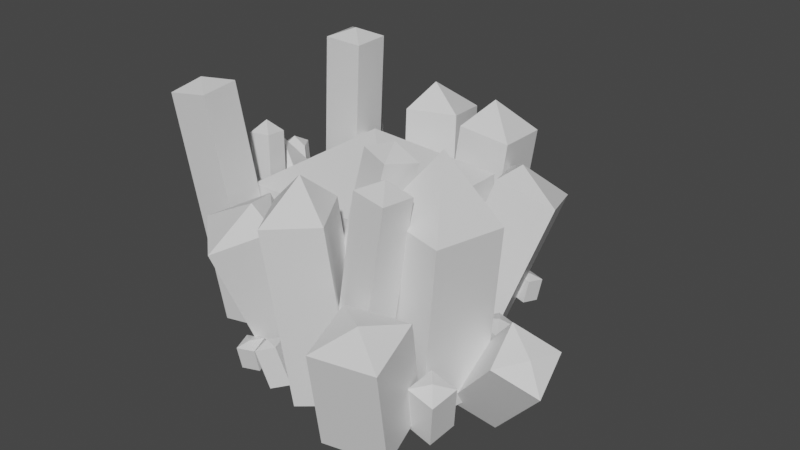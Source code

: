 # Source: CS_crystal04.blend  (saved by Blender 2.80.75; exported with 4.5.12 LTS)
import bpy
from mathutils import Matrix  # noqa: F401  (used for matrix-valued properties, if any)

bpy.ops.wm.read_factory_settings(use_empty=True)
scene = bpy.context.scene
scene.name = 'Scene'

# ---- collections
col_collection = bpy.data.collections.new('Collection'); scene.collection.children.link(col_collection)

# ---- materials (node trees are filled in below, after node groups)
mat_material = bpy.data.materials.new('Material')
mat_material.alpha_threshold = 0.0
mat_material.use_transparent_shadow = False
mat_material.line_color = (0.0, 0.0, 0.0, 1.0)

# ---- material node trees
mat_material.use_nodes = True; mat_material.node_tree.nodes.clear()
_N = mat_material.node_tree.nodes; _L = mat_material.node_tree.links
n0 = _N.new('ShaderNodeOutputMaterial'); n0.name = 'Material Output'; n0.location = (300, 300)
n1 = _N.new('ShaderNodeBsdfPrincipled'); n1.name = 'Principled BSDF'; n1.location = (10, 300)
n1.distribution = 'GGX'
n1.subsurface_method = 'BURLEY'
n1.inputs[2].default_value = 0.4
n1.inputs[3].default_value = 1.45
n1.inputs[27].default_value = (0.0, 0.0, 0.0, 1.0)
n1.inputs[28].default_value = 1.0
_L.new(n1.outputs[0], n0.inputs[0])
n0.is_active_output = True

# ---- world
world_world = bpy.data.worlds.new('World'); scene.world = world_world
world_world.use_nodes = True; world_world.node_tree.nodes.clear()
_N = world_world.node_tree.nodes; _L = world_world.node_tree.links
n0 = _N.new('ShaderNodeOutputWorld'); n0.name = 'World Output'; n0.location = (300, 300)
n1 = _N.new('ShaderNodeBackground'); n1.name = 'Background'; n1.location = (10, 300)
n1.inputs[0].default_value = (0.05088, 0.05088, 0.05088, 1.0)
_L.new(n1.outputs[0], n0.inputs[0])
n0.is_active_output = True
world_world.color = (0.05088, 0.05088, 0.05088)
world_world.use_sun_shadow = False
world_world.sun_shadow_jitter_overblur = 0.0

# ---- meshes
me_cube_031 = bpy.data.meshes.new('Cube.031')
me_cube_031.from_pydata([(0.2886, -1.517, -0.04091), (0.4089, -1.478, -0.3906), (0.2111, -1.353, -0.04927), (0.3314, -1.314, -0.3989), (0.4571, -1.434, 0.0263), (0.5773, -1.395, -0.3234), (0.3796, -1.27, 0.01794), (0.4999, -1.231, -0.3317), (0.3174, -1.399, 0.03718), (0.937, 1.005, 0.9193), (0.937, 1.005, -0.3154), (0.937, -0.5657, 0.9193), (0.937, -0.5657, -0.3154), (-0.634, 1.005, 0.9193), (-0.634, 1.005, -0.3154), (-0.634, -0.5657, 0.9193), (-0.634, -0.5657, -0.3154), (-0.04776, 0.446, 1.294), (1.093, -0.8089, 1.254), (0.9871, -0.8434, -0.3709), (1.237, -0.1205, 1.23), (1.131, -0.155, -0.3949), (1.782, -0.9539, 1.212), (1.676, -0.9884, -0.4128), (1.925, -0.2655, 1.188), (1.819, -0.3, -0.4368), (1.43, -0.4241, 1.78), (1.511, 1.387, 0.7423), (1.104, 0.9696, -0.7085), (1.701, 0.8622, 0.8397), (1.294, 0.4451, -0.6111), (0.9748, 1.229, 0.9382), (0.5678, 0.8115, -0.5126), (1.165, 0.7042, 1.036), (0.758, 0.287, -0.4152), (1.226, 1.035, 1.088), (1.448, 0.1321, 0.112), (1.039, -0.1855, -0.3568), (1.244, 0.006589, 0.3758), (0.8343, -0.3111, -0.09299), (1.244, 0.4239, 0.09261), (0.8347, 0.1062, -0.3761), (1.04, 0.2984, 0.3564), (0.6302, -0.0193, -0.1124), (1.288, 0.2332, 0.2658), (1.818, 0.2585, -0.07223), (1.77, 0.1973, -0.4582), (1.749, -0.0415, -0.01608), (1.701, -0.1028, -0.402), (1.515, 0.3327, -0.04639), (1.467, 0.2715, -0.4323), (1.446, 0.03271, 0.009761), (1.398, -0.02855, -0.3762), (1.639, 0.1541, 0.02248), (-0.5845, 1.207, 1.896), (-0.7007, 1.208, -0.3788), (-0.562, 0.8125, 1.895), (-0.6782, 0.8129, -0.38), (-0.9787, 1.185, 1.916), (-1.095, 1.185, -0.3586), (-0.9562, 0.7899, 1.915), (-1.073, 0.7903, -0.3599), (-0.7658, 0.9986, 1.995), (1.232, -0.4824, 1.62), (0.9385, -0.7501, -0.1595), (1.127, -0.7898, 1.684), (0.833, -1.057, -0.09589), (0.9228, -0.3692, 1.654), (0.6291, -0.6369, -0.1255), (0.8173, -0.6766, 1.718), (0.5237, -0.9443, -0.06187), (1.044, -0.5617, 1.787), (0.9708, 1.65, 1.169), (0.7686, 1.581, -0.5432), (0.9947, 1.113, 1.188), (0.7925, 1.044, -0.5245), (0.4389, 1.628, 1.233), (0.2367, 1.56, -0.4795), (0.4628, 1.091, 1.251), (0.2606, 1.023, -0.4608), (0.714, 1.297, 1.517), (1.469, -0.8439, 1.525), (1.252, -0.9417, -0.2829), (1.438, -1.173, 1.547), (1.22, -1.271, -0.2613), (1.142, -0.8098, 1.563), (0.9248, -0.9076, -0.2454), (1.11, -1.139, 1.584), (0.893, -1.237, -0.2238), (1.304, -0.9848, 1.675), (0.1405, 1.804, 1.168), (0.2536, 1.598, -0.361), (0.266, 1.287, 1.247), (0.3791, 1.081, -0.2821), (-0.3786, 1.675, 1.147), (-0.2656, 1.469, -0.382), (-0.2531, 1.158, 1.226), (-0.14, 0.9521, -0.3031), (-0.0972, 1.426, 1.474), (0.07716, 1.908, 0.1719), (0.2329, 1.727, -0.3304), (-0.0172, 1.757, 0.1972), (0.1385, 1.576, -0.3051), (-0.08302, 1.995, 0.09104), (0.07268, 1.814, -0.4112), (-0.1774, 1.843, 0.1164), (-0.02169, 1.662, -0.3859), (-0.07178, 1.901, 0.214), (1.37, 1.266, -0.167), (1.343, 1.23, -0.3904), (1.331, 1.092, -0.1345), (1.303, 1.057, -0.3579), (1.195, 1.309, -0.1521), (1.167, 1.273, -0.3755), (1.155, 1.135, -0.1196), (1.128, 1.1, -0.343), (1.267, 1.205, -0.1122), (1.115, 1.506, -0.01235), (0.9905, 1.529, -0.362), (1.105, 1.325, -0.02072), (0.9805, 1.348, -0.3704), (0.9272, 1.513, 0.05486), (0.8028, 1.536, -0.2948), (0.9172, 1.332, 0.0465), (0.7928, 1.355, -0.3032), (1.033, 1.416, 0.06574), (0.5034, 1.725, -0.1903), (0.4756, 1.689, -0.4136), (0.4636, 1.551, -0.1577), (0.4359, 1.515, -0.3811), (0.3281, 1.768, -0.1753), (0.3003, 1.732, -0.3987), (0.2883, 1.594, -0.1428), (0.2606, 1.558, -0.3662), (0.3997, 1.664, -0.1354), (-0.4452, 1.292, 0.1671), (-0.5128, 1.182, -0.3739), (-0.4936, 1.123, 0.2075), (-0.5611, 1.013, -0.3335), (-0.6355, 1.35, 0.1792), (-0.7031, 1.239, -0.3618), (-0.6839, 1.181, 0.2196), (-0.7514, 1.071, -0.3214), (-0.5551, 1.252, 0.2686), (-0.3135, 1.395, -0.005244), (-0.4347, 1.261, -0.4415), (-0.3434, 1.255, 0.04647), (-0.4645, 1.12, -0.3898), (-0.4736, 1.44, 0.02529), (-0.5948, 1.306, -0.411), (-0.5035, 1.3, 0.077), (-0.6246, 1.165, -0.3593), (-0.3917, 1.366, 0.0966), (-1.075, 1.753, 1.147), (-0.5832, 1.175, -0.3789), (-1.122, 1.475, 1.237), (-0.6307, 0.8972, -0.289), (-1.354, 1.77, 1.051), (-0.8626, 1.192, -0.4752), (-1.402, 1.492, 1.141), (-0.9101, 0.9138, -0.3853), (-1.258, 1.645, 1.204), (-0.5592, 1.407, -0.179), (-0.5665, 1.318, -0.4203), (-0.5813, 1.279, -0.1308), (-0.5885, 1.19, -0.3722), (-0.6937, 1.429, -0.183), (-0.701, 1.34, -0.4243), (-0.7158, 1.301, -0.1348), (-0.7231, 1.211, -0.3761), (-0.6365, 1.367, -0.1233), (-0.7401, 1.459, -0.1679), (-0.6925, 1.283, -0.4525), (-0.7645, 1.351, -0.105), (-0.7168, 1.175, -0.3896), (-0.8321, 1.468, -0.1886), (-0.7844, 1.292, -0.4732), (-0.8564, 1.36, -0.1257), (-0.8088, 1.184, -0.4103), (-0.8049, 1.434, -0.1072), (-0.8282, 1.474, -0.2322), (-0.8223, 1.316, -0.4412), (-0.8396, 1.396, -0.1731), (-0.8337, 1.238, -0.3822), (-0.9011, 1.48, -0.2386), (-0.8952, 1.322, -0.4476), (-0.9125, 1.401, -0.1795), (-0.9066, 1.243, -0.3886), (-0.8711, 1.46, -0.1768), (2.569, -0.6049, -0.001707), (1.997, -0.367, -0.6824), (2.211, -0.7972, 0.2327), (1.639, -0.5593, -0.448), (2.488, -0.1939, 0.2105), (1.916, 0.04391, -0.4701), (2.129, -0.3862, 0.4449), (1.557, -0.1484, -0.2358), (2.405, -0.5239, 0.2627), (2.014, -0.9571, 0.0437), (1.926, -0.8676, -0.4021), (1.984, -1.232, -0.0057), (1.896, -1.143, -0.4516), (1.742, -0.9385, 0.101), (1.654, -0.8491, -0.3448), (1.713, -1.214, 0.05162), (1.625, -1.124, -0.3942), (1.875, -1.098, 0.1097), (1.724, -1.167, 0.6446), (1.65, -0.9632, -0.3334), (1.861, -1.745, 0.5137), (1.787, -1.541, -0.4643), (1.139, -1.31, 0.6591), (1.065, -1.106, -0.3189), (1.277, -1.887, 0.5283), (1.203, -1.683, -0.4497), (1.511, -1.556, 0.7225), (-0.1166, -1.601, 0.7779), (0.04254, -1.041, -0.6729), (-0.5336, -1.231, 0.8753), (-0.3745, -0.6701, -0.5755), (0.2797, -1.207, 0.9738), (0.4388, -0.6462, -0.477), (-0.1373, -0.8362, 1.071), (0.0218, -0.2756, -0.3796), (-0.03355, -1.156, 1.124), (0.4838, -1.575, 1.205), (0.6289, -1.419, -0.5076), (0.207, -1.115, 1.223), (0.3522, -0.9579, -0.489), (0.9412, -1.303, 1.268), (1.086, -1.146, -0.444), (0.6645, -0.8423, 1.287), (0.8097, -0.6857, -0.4253), (0.5416, -1.143, 1.552), (-0.05044, -1.428, -0.1956), (-0.04293, -1.384, -0.419), (-0.09818, -1.256, -0.1631), (-0.09067, -1.212, -0.3865), (0.1242, -1.382, -0.1806), (0.1317, -1.338, -0.404), (0.07642, -1.211, -0.1481), (0.08393, -1.166, -0.3715), (0.01194, -1.325, -0.1408), (0.9304, -1.418, -0.1547), (0.9379, -1.374, -0.3781), (0.8827, -1.247, -0.1222), (0.8902, -1.202, -0.3456), (1.105, -1.373, -0.1397), (1.113, -1.328, -0.3631), (1.057, -1.201, -0.1072), (1.065, -1.157, -0.3306), (0.9928, -1.316, -0.09987), (-1.097, -0.6774, 1.864), (-0.7874, -0.5221, -0.3868), (-1.066, -1.071, 1.841), (-0.7561, -0.9156, -0.4096), (-0.7066, -0.6495, 1.92), (-0.3969, -0.4942, -0.3311), (-0.6753, -1.043, 1.897), (-0.3656, -0.8877, -0.354), (-0.8984, -0.8663, 1.969), (-0.8857, 0.6481, 0.1361), (-0.6, 0.7326, -0.3336), (-0.8981, 0.4727, 0.09702), (-0.6124, 0.5573, -0.3727), (-0.7154, 0.6143, 0.2336), (-0.4297, 0.6988, -0.236), (-0.7278, 0.4389, 0.1945), (-0.4421, 0.5235, -0.2752), (-0.8465, 0.5317, 0.2307), (-0.9075, 0.7789, -0.02495), (-0.7157, 0.7991, -0.4562), (-0.9199, 0.627, -0.03761), (-0.7281, 0.6472, -0.4688), (-0.7535, 0.7606, 0.04266), (-0.5618, 0.7808, -0.3885), (-0.766, 0.6087, 0.03), (-0.5742, 0.6289, -0.4012), (-0.8634, 0.691, 0.06254), (-0.746, -0.05735, 1.251), (-0.5677, -0.2363, -0.4495), (-0.7249, -0.2737, 1.276), (-0.5466, -0.4527, -0.4245), (-0.9636, -0.08095, 1.23), (-0.7853, -0.2599, -0.4698), (-0.9425, -0.2973, 1.255), (-0.7642, -0.4763, -0.4448), (-0.8561, -0.1654, 1.366), (0.1414, -0.4136, 0.3428), (0.05348, -0.3242, -0.1031), (0.1122, -0.6887, 0.2934), (0.02425, -0.5993, -0.1525), (-0.1302, -0.395, 0.4001), (-0.2182, -0.3056, -0.04573), (-0.1594, -0.6701, 0.3507), (-0.2474, -0.5807, -0.09514), (0.003247, -0.5543, 0.4088), (-1.2, -0.7839, 0.8501), (-1.093, -0.6686, -0.4101), (-1.404, -0.4448, 0.8638), (-1.297, -0.3296, -0.3963), (-0.8636, -0.5836, 0.897), (-0.7568, -0.4683, -0.3632), (-1.067, -0.2445, 0.9107), (-0.9605, -0.1292, -0.3495), (-1.158, -0.4656, 1.106), (-0.8683, 0.4086, 0.7311), (-0.687, 0.4164, -0.3545), (-0.636, -0.004738, 0.767), (-0.4547, 0.003011, -0.3186), (-1.276, 0.1732, 0.6613), (-1.095, 0.1809, -0.4243), (-1.044, -0.2402, 0.6972), (-0.863, -0.2324, -0.3885), (-0.9157, 0.08189, 1.101), (-1.122, 0.2739, 0.8672), (-0.9433, 0.2082, -0.3505), (-1.25, 0.4554, 0.8386), (-1.071, 0.3897, -0.3791), (-0.9416, 0.4042, 0.8867), (-0.7624, 0.3385, -0.3309), (-1.069, 0.5857, 0.8582), (-0.8901, 0.52, -0.3595), (-1.108, 0.4342, 0.9436), (-1.199, 0.1687, -0.07214), (-1.16, 0.1619, -0.3827), (-1.322, 0.3124, -0.09057), (-1.283, 0.3056, -0.4011), (-1.058, 0.2915, -0.05722), (-1.019, 0.2847, -0.3678), (-1.18, 0.4352, -0.07565), (-1.142, 0.4284, -0.3862), (-1.195, 0.3029, -0.03068)], [], [(6, 2, 8), (3, 2, 6, 7), (7, 6, 4, 5), (5, 1, 3, 7), (1, 0, 2, 3), (5, 4, 0, 1), (0, 4, 8), (4, 6, 8), (2, 0, 8), (15, 11, 17), (12, 11, 15, 16), (16, 15, 13, 14), (14, 10, 12, 16), (10, 9, 11, 12), (14, 13, 9, 10), (9, 13, 17), (13, 15, 17), (11, 9, 17), (24, 20, 26), (21, 20, 24, 25), (25, 24, 22, 23), (23, 19, 21, 25), (19, 18, 20, 21), (23, 22, 18, 19), (18, 22, 26), (22, 24, 26), (20, 18, 26), (33, 29, 35), (30, 29, 33, 34), (34, 33, 31, 32), (32, 28, 30, 34), (28, 27, 29, 30), (32, 31, 27, 28), (27, 31, 35), (31, 33, 35), (29, 27, 35), (42, 38, 44), (39, 38, 42, 43), (43, 42, 40, 41), (41, 37, 39, 43), (37, 36, 38, 39), (41, 40, 36, 37), (36, 40, 44), (40, 42, 44), (38, 36, 44), (51, 47, 53), (48, 47, 51, 52), (52, 51, 49, 50), (50, 46, 48, 52), (46, 45, 47, 48), (50, 49, 45, 46), (45, 49, 53), (49, 51, 53), (47, 45, 53), (60, 56, 62), (57, 56, 60, 61), (61, 60, 58, 59), (59, 55, 57, 61), (55, 54, 56, 57), (59, 58, 54, 55), (54, 58, 62), (58, 60, 62), (56, 54, 62), (69, 65, 71), (66, 65, 69, 70), (70, 69, 67, 68), (68, 64, 66, 70), (64, 63, 65, 66), (68, 67, 63, 64), (63, 67, 71), (67, 69, 71), (65, 63, 71), (78, 74, 80), (75, 74, 78, 79), (79, 78, 76, 77), (77, 73, 75, 79), (73, 72, 74, 75), (77, 76, 72, 73), (72, 76, 80), (76, 78, 80), (74, 72, 80), (87, 83, 89), (84, 83, 87, 88), (88, 87, 85, 86), (86, 82, 84, 88), (82, 81, 83, 84), (86, 85, 81, 82), (81, 85, 89), (85, 87, 89), (83, 81, 89), (96, 92, 98), (93, 92, 96, 97), (97, 96, 94, 95), (95, 91, 93, 97), (91, 90, 92, 93), (95, 94, 90, 91), (90, 94, 98), (94, 96, 98), (92, 90, 98), (105, 101, 107), (102, 101, 105, 106), (106, 105, 103, 104), (104, 100, 102, 106), (100, 99, 101, 102), (104, 103, 99, 100), (99, 103, 107), (103, 105, 107), (101, 99, 107), (114, 110, 116), (111, 110, 114, 115), (115, 114, 112, 113), (113, 109, 111, 115), (109, 108, 110, 111), (113, 112, 108, 109), (108, 112, 116), (112, 114, 116), (110, 108, 116), (123, 119, 125), (120, 119, 123, 124), (124, 123, 121, 122), (122, 118, 120, 124), (118, 117, 119, 120), (122, 121, 117, 118), (117, 121, 125), (121, 123, 125), (119, 117, 125), (132, 128, 134), (129, 128, 132, 133), (133, 132, 130, 131), (131, 127, 129, 133), (127, 126, 128, 129), (131, 130, 126, 127), (126, 130, 134), (130, 132, 134), (128, 126, 134), (141, 137, 143), (138, 137, 141, 142), (142, 141, 139, 140), (140, 136, 138, 142), (136, 135, 137, 138), (140, 139, 135, 136), (135, 139, 143), (139, 141, 143), (137, 135, 143), (150, 146, 152), (147, 146, 150, 151), (151, 150, 148, 149), (149, 145, 147, 151), (145, 144, 146, 147), (149, 148, 144, 145), (144, 148, 152), (148, 150, 152), (146, 144, 152), (159, 155, 161), (156, 155, 159, 160), (160, 159, 157, 158), (158, 154, 156, 160), (154, 153, 155, 156), (158, 157, 153, 154), (153, 157, 161), (157, 159, 161), (155, 153, 161), (168, 164, 170), (165, 164, 168, 169), (169, 168, 166, 167), (167, 163, 165, 169), (163, 162, 164, 165), (167, 166, 162, 163), (162, 166, 170), (166, 168, 170), (164, 162, 170), (177, 173, 179), (174, 173, 177, 178), (178, 177, 175, 176), (176, 172, 174, 178), (172, 171, 173, 174), (176, 175, 171, 172), (171, 175, 179), (175, 177, 179), (173, 171, 179), (186, 182, 188), (183, 182, 186, 187), (187, 186, 184, 185), (185, 181, 183, 187), (181, 180, 182, 183), (185, 184, 180, 181), (180, 184, 188), (184, 186, 188), (182, 180, 188), (195, 191, 197), (192, 191, 195, 196), (196, 195, 193, 194), (194, 190, 192, 196), (190, 189, 191, 192), (194, 193, 189, 190), (189, 193, 197), (193, 195, 197), (191, 189, 197), (204, 200, 206), (201, 200, 204, 205), (205, 204, 202, 203), (203, 199, 201, 205), (199, 198, 200, 201), (203, 202, 198, 199), (198, 202, 206), (202, 204, 206), (200, 198, 206), (213, 209, 215), (210, 209, 213, 214), (214, 213, 211, 212), (212, 208, 210, 214), (208, 207, 209, 210), (212, 211, 207, 208), (207, 211, 215), (211, 213, 215), (209, 207, 215), (222, 218, 224), (219, 218, 222, 223), (223, 222, 220, 221), (221, 217, 219, 223), (217, 216, 218, 219), (221, 220, 216, 217), (216, 220, 224), (220, 222, 224), (218, 216, 224), (231, 227, 233), (228, 227, 231, 232), (232, 231, 229, 230), (230, 226, 228, 232), (226, 225, 227, 228), (230, 229, 225, 226), (225, 229, 233), (229, 231, 233), (227, 225, 233), (240, 236, 242), (237, 236, 240, 241), (241, 240, 238, 239), (239, 235, 237, 241), (235, 234, 236, 237), (239, 238, 234, 235), (234, 238, 242), (238, 240, 242), (236, 234, 242), (249, 245, 251), (246, 245, 249, 250), (250, 249, 247, 248), (248, 244, 246, 250), (244, 243, 245, 246), (248, 247, 243, 244), (243, 247, 251), (247, 249, 251), (245, 243, 251), (258, 254, 260), (255, 254, 258, 259), (259, 258, 256, 257), (257, 253, 255, 259), (253, 252, 254, 255), (257, 256, 252, 253), (252, 256, 260), (256, 258, 260), (254, 252, 260), (267, 263, 269), (264, 263, 267, 268), (268, 267, 265, 266), (266, 262, 264, 268), (262, 261, 263, 264), (266, 265, 261, 262), (261, 265, 269), (265, 267, 269), (263, 261, 269), (276, 272, 278), (273, 272, 276, 277), (277, 276, 274, 275), (275, 271, 273, 277), (271, 270, 272, 273), (275, 274, 270, 271), (270, 274, 278), (274, 276, 278), (272, 270, 278), (285, 281, 287), (282, 281, 285, 286), (286, 285, 283, 284), (284, 280, 282, 286), (280, 279, 281, 282), (284, 283, 279, 280), (279, 283, 287), (283, 285, 287), (281, 279, 287), (294, 290, 296), (291, 290, 294, 295), (295, 294, 292, 293), (293, 289, 291, 295), (289, 288, 290, 291), (293, 292, 288, 289), (288, 292, 296), (292, 294, 296), (290, 288, 296), (303, 299, 305), (300, 299, 303, 304), (304, 303, 301, 302), (302, 298, 300, 304), (298, 297, 299, 300), (302, 301, 297, 298), (297, 301, 305), (301, 303, 305), (299, 297, 305), (312, 308, 314), (309, 308, 312, 313), (313, 312, 310, 311), (311, 307, 309, 313), (307, 306, 308, 309), (311, 310, 306, 307), (306, 310, 314), (310, 312, 314), (308, 306, 314), (321, 317, 323), (318, 317, 321, 322), (322, 321, 319, 320), (320, 316, 318, 322), (316, 315, 317, 318), (320, 319, 315, 316), (315, 319, 323), (319, 321, 323), (317, 315, 323), (330, 326, 332), (327, 326, 330, 331), (331, 330, 328, 329), (329, 325, 327, 331), (325, 324, 326, 327), (329, 328, 324, 325), (324, 328, 332), (328, 330, 332), (326, 324, 332)])
_uv = me_cube_031.uv_layers.new(name='UVMap')
_uv.uv.foreach_set('vector', [0.6259, 0.9759, 0.6259, 0.9974, 0.6159, 0.9883, 0.9684, 0.9088, 0.9684, 0.8672, 0.9888, 0.8662, 0.9888, 0.9078, 0.5678, 0.9911, 0.5678, 0.9514, 0.5854, 0.9482, 0.5854, 0.9879, 0.9038, 0.8643, 0.9038, 0.8433, 0.9241, 0.8435, 0.9241, 0.8645, 0.2296, 0.9589, 0.2296, 0.9986, 0.2107, 0.9962, 0.2107, 0.9565, 0.1273, 0.9492, 0.1273, 0.9906, 0.1066, 0.9894, 0.1066, 0.9479, 0.6055, 0.9976, 0.6055, 0.976, 0.6159, 0.9883, 0.6055, 0.976, 0.6259, 0.9759, 0.6159, 0.9883, 0.6259, 0.9974, 0.6055, 0.9976, 0.6159, 0.9883, 0.3523, 0.1768, 0.1763, 0.1769, 0.2837, 0.06261, 0.3148, 0.3538, 0.1763, 0.3537, 0.1763, 0.1769, 0.3148, 0.177, 0.4909, 0.1762, 0.3523, 0.1764, 0.3523, 0.0001796, 0.4909, 0.0, 0.1763, 0.0, 0.1763, 0.1768, 5.353e-08, 0.1768, 0.0, 3.224e-05, 0.3148, 0.1769, 0.4534, 0.1769, 0.4534, 0.3534, 0.3148, 0.3534, 0.1386, 0.3537, 4.015e-08, 0.3537, 0.0, 0.1769, 0.1386, 0.1768, 0.1763, 0.0001092, 0.3523, 0.0, 0.2837, 0.06261, 0.3523, 0.0, 0.3523, 0.1768, 0.2837, 0.06261, 0.1763, 0.1769, 0.1763, 0.0001092, 0.2837, 0.06261, 0.07732, 0.4164, 0.0, 0.4166, 0.01739, 0.3537, 4.015e-08, 0.5999, 0.0, 0.4166, 0.07732, 0.4164, 0.07732, 0.5997, 0.4534, 0.4261, 0.4534, 0.2431, 0.5316, 0.2424, 0.5316, 0.4253, 0.4444, 0.8599, 0.3654, 0.8599, 0.3654, 0.7807, 0.4444, 0.7807, 0.153, 0.3555, 0.153, 0.5382, 0.07732, 0.5364, 0.07732, 0.3537, 0.3148, 0.6007, 0.3148, 0.4175, 0.392, 0.417, 0.392, 0.6003, 0.392, 0.417, 0.3148, 0.4175, 0.3575, 0.3534, 0.5316, 0.2424, 0.4534, 0.2431, 0.4762, 0.1769, 0.07732, 0.5364, 0.153, 0.5382, 0.1141, 0.5974, 0.7046, 0.8705, 0.7656, 0.8663, 0.7244, 0.9028, 0.5549, 0.0, 0.5549, 0.1717, 0.4909, 0.1757, 0.4909, 0.003974, 0.6801, 0.0, 0.6801, 0.1681, 0.6189, 0.1732, 0.6189, 0.005131, 0.859, 0.8648, 0.859, 0.928, 0.7962, 0.9311, 0.7962, 0.8679, 0.07732, 0.768, 0.07732, 0.5974, 0.1355, 0.6038, 0.1355, 0.7744, 0.5549, 0.1701, 0.5549, 0.0, 0.6189, 0.00463, 0.6189, 0.1748, 0.7656, 0.9293, 0.7046, 0.9334, 0.7244, 0.9028, 0.7046, 0.9334, 0.7046, 0.8705, 0.7244, 0.9028, 0.7656, 0.8663, 0.7656, 0.9293, 0.7244, 0.9028, 0.1755, 0.8348, 0.1355, 0.8355, 0.1535, 0.8173, 0.1355, 0.8969, 0.1355, 0.8355, 0.1755, 0.8348, 0.1755, 0.8962, 0.3515, 0.804, 0.3515, 0.8745, 0.3148, 0.8675, 0.3148, 0.797, 0.2641, 0.8181, 0.2241, 0.8177, 0.2253, 0.7901, 0.2653, 0.7905, 0.9366, 0.5721, 0.9366, 0.6438, 0.9001, 0.6506, 0.9001, 0.579, 0.2641, 0.8181, 0.2653, 0.8752, 0.2253, 0.8748, 0.2241, 0.8177, 0.963, 0.4853, 0.9827, 0.4608, 0.9827, 0.4895, 0.3148, 0.8675, 0.3515, 0.8745, 0.3239, 0.8851, 0.9744, 0.5169, 0.963, 0.4853, 0.9827, 0.4895, 0.2107, 0.9575, 0.2107, 0.9924, 0.1922, 0.9753, 0.7387, 0.9775, 0.7387, 0.9334, 0.7727, 0.9344, 0.7727, 0.9784, 0.1312, 0.9854, 0.1312, 0.9416, 0.1647, 0.9431, 0.1647, 0.987, 0.4949, 0.9513, 0.4949, 0.9864, 0.4602, 0.9868, 0.4602, 0.9517, 0.4251, 0.9777, 0.4251, 0.9337, 0.4597, 0.9331, 0.4597, 0.9771, 0.7387, 0.9334, 0.7387, 0.9773, 0.7046, 0.9785, 0.7046, 0.9347, 0.1763, 0.9913, 0.1763, 0.9565, 0.1922, 0.9753, 0.1763, 0.9565, 0.2107, 0.9575, 0.1922, 0.9753, 0.2107, 0.9924, 0.1763, 0.9913, 0.1922, 0.9753, 0.7962, 0.9311, 0.8402, 0.9311, 0.8194, 0.9534, 0.7483, 0.115, 0.7483, 0.3711, 0.7039, 0.371, 0.7039, 0.115, 0.749, 0.4052, 0.749, 0.661, 0.7046, 0.6609, 0.7046, 0.4052, 0.8775, 0.6594, 0.8331, 0.6595, 0.8331, 0.615, 0.8775, 0.615, 0.7483, 0.3709, 0.7483, 0.115, 0.7924, 0.1152, 0.7924, 0.3712, 0.2682, 0.6102, 0.2682, 0.3539, 0.3125, 0.3538, 0.3125, 0.6102, 0.8402, 0.9756, 0.7962, 0.9756, 0.8194, 0.9534, 0.7962, 0.9756, 0.7962, 0.9311, 0.8194, 0.9534, 0.8402, 0.9311, 0.8402, 0.9756, 0.8194, 0.9534, 0.5678, 0.9495, 0.5678, 0.9863, 0.5466, 0.9694, 0.8654, 0.6094, 0.8654, 0.4052, 0.9001, 0.4065, 0.9001, 0.6107, 0.9038, 0.6623, 0.9038, 0.8639, 0.8697, 0.8611, 0.8697, 0.6595, 0.6772, 0.9464, 0.6772, 0.9835, 0.6405, 0.9842, 0.6405, 0.9471, 0.1713, 0.5974, 0.1713, 0.8003, 0.1355, 0.8018, 0.1355, 0.599, 0.7934, 0.6253, 0.7934, 0.4219, 0.8282, 0.4202, 0.8282, 0.6235, 0.8282, 0.4202, 0.7934, 0.4219, 0.8043, 0.4052, 0.5316, 0.9482, 0.5678, 0.9495, 0.5466, 0.9694, 0.1355, 0.8018, 0.1713, 0.8003, 0.1583, 0.8173, 0.5316, 0.3711, 0.5917, 0.3711, 0.5563, 0.4052, 0.5917, 0.1769, 0.5917, 0.3711, 0.5316, 0.3711, 0.5316, 0.1769, 0.7046, 0.4055, 0.7046, 0.5979, 0.6443, 0.5976, 0.6443, 0.4052, 0.1763, 0.8959, 0.2361, 0.896, 0.2361, 0.9565, 0.1763, 0.9564, 0.452, 0.3542, 0.452, 0.5471, 0.392, 0.5463, 0.392, 0.3534, 0.7039, 0.177, 0.7039, 0.3711, 0.6438, 0.371, 0.6438, 0.1769, 0.962, 0.37, 0.9029, 0.37, 0.9344, 0.3317, 0.9029, 0.37, 0.9033, 0.3095, 0.9344, 0.3317, 0.392, 0.5463, 0.452, 0.5471, 0.4089, 0.5842, 0.3255, 0.9491, 0.362, 0.9486, 0.3462, 0.9685, 0.7416, 0.661, 0.7416, 0.8663, 0.7046, 0.8663, 0.7046, 0.661, 0.8331, 0.8628, 0.8331, 0.6595, 0.8697, 0.6604, 0.8697, 0.8637, 0.06968, 0.9479, 0.1066, 0.9481, 0.1066, 0.9853, 0.06968, 0.9852, 0.8654, 0.4052, 0.8654, 0.609, 0.8282, 0.6092, 0.8282, 0.4053, 0.8331, 0.6595, 0.8331, 0.8646, 0.7962, 0.8648, 0.7962, 0.6597, 0.362, 0.9857, 0.3255, 0.9863, 0.3462, 0.9685, 0.3255, 0.9863, 0.3255, 0.9491, 0.3462, 0.9685, 0.362, 0.9486, 0.362, 0.9857, 0.3462, 0.9685, 0.6443, 0.4331, 0.5857, 0.4343, 0.6243, 0.4052, 0.5857, 0.6077, 0.5857, 0.4343, 0.6443, 0.4331, 0.6443, 0.6066, 0.513, 0.4265, 0.513, 0.6004, 0.4534, 0.6, 0.4534, 0.4261, 0.1296, 0.8878, 0.1296, 0.9479, 0.06968, 0.9476, 0.06968, 0.8874, 0.0, 0.7748, 0.0, 0.6012, 0.05772, 0.5999, 0.05772, 0.7734, 0.7027, 0.5997, 0.7027, 0.7724, 0.6443, 0.7707, 0.6443, 0.5979, 0.3255, 0.8965, 0.3255, 0.9567, 0.2905, 0.9303, 0.4534, 0.6, 0.513, 0.6004, 0.4886, 0.6318, 0.2657, 0.8962, 0.3255, 0.8965, 0.2905, 0.9303, 0.6055, 0.9759, 0.6055, 0.9968, 0.5939, 0.984, 0.9614, 0.8589, 0.9614, 0.799, 0.9809, 0.8021, 0.9809, 0.8621, 0.5291, 0.4261, 0.5291, 0.4869, 0.513, 0.4898, 0.513, 0.429, 0.7587, 0.9794, 0.7587, 1.0, 0.7387, 0.999, 0.7387, 0.9784, 0.5306, 0.5631, 0.5306, 0.6229, 0.513, 0.6199, 0.513, 0.5602, 0.9812, 0.6595, 0.9812, 0.7188, 0.9614, 0.7222, 0.9614, 0.6629, 0.9614, 0.7222, 0.9812, 0.7188, 0.976, 0.7316, 0.513, 0.4898, 0.5291, 0.4869, 0.5279, 0.4989, 0.6055, 0.9968, 0.5857, 0.9982, 0.5939, 0.984, 0.9981, 0.2418, 0.9981, 0.2619, 0.9874, 0.2521, 0.3654, 0.9979, 0.3654, 0.9724, 0.3851, 0.9729, 0.3851, 0.9984, 0.4045, 0.9733, 0.4045, 0.9987, 0.3851, 0.9977, 0.3851, 0.9724, 0.5242, 0.9787, 0.5242, 0.999, 0.5041, 0.9993, 0.5041, 0.9789, 0.9177, 0.3958, 0.9177, 0.3703, 0.9377, 0.37, 0.9377, 0.3954, 1.338e-08, 0.9889, 0.0, 0.9635, 0.0197, 0.9628, 0.0197, 0.9882, 0.9782, 0.2613, 0.9782, 0.2412, 0.9874, 0.2521, 0.9782, 0.2412, 0.9981, 0.2418, 0.9874, 0.2521, 0.9981, 0.2619, 0.9782, 0.2613, 0.9874, 0.2521, 0.963, 0.5991, 0.963, 0.5785, 0.973, 0.5863, 0.2429, 0.9894, 0.2429, 0.9478, 0.2653, 0.9477, 0.2653, 0.9893, 0.3846, 0.7406, 0.3846, 0.7799, 0.3645, 0.7789, 0.3645, 0.7396, 0.9883, 0.9774, 0.9883, 0.9986, 0.968, 0.9981, 0.968, 0.9769, 0.8978, 0.6109, 0.8978, 0.6502, 0.8775, 0.6502, 0.8775, 0.6108, 0.6996, 0.9465, 0.6996, 0.9883, 0.6772, 0.9882, 0.6772, 0.9464, 0.9834, 0.5782, 0.9834, 0.5988, 0.973, 0.5863, 0.9834, 0.5988, 0.963, 0.5991, 0.973, 0.5863, 0.8775, 0.6502, 0.8978, 0.6502, 0.8876, 0.6595, 0.9782, 0.2821, 0.9782, 0.2619, 0.9888, 0.2718, 0.9565, 0.9696, 0.9565, 0.9951, 0.9369, 0.9945, 0.9369, 0.969, 0.4045, 0.9977, 0.4045, 0.9724, 0.4239, 0.9733, 0.4239, 0.9987, 0.7247, 0.9785, 0.7247, 0.9989, 0.7046, 0.9991, 0.7046, 0.9788, 0.8976, 0.3958, 0.8976, 0.3703, 0.9177, 0.37, 0.9177, 0.3954, 0.7756, 0.9926, 0.7756, 0.9672, 0.7953, 0.9664, 0.7953, 0.9918, 0.9981, 0.2625, 0.9981, 0.2827, 0.9888, 0.2718, 0.9981, 0.2827, 0.9782, 0.2821, 0.9888, 0.2718, 0.9782, 0.2619, 0.9981, 0.2625, 0.9888, 0.2718, 0.8356, 0.9763, 0.8356, 0.9985, 0.8236, 0.9881, 0.7013, 0.1142, 0.7013, 0.1761, 0.6801, 0.1751, 0.6801, 0.1132, 0.981, 0.3106, 0.981, 0.3724, 0.962, 0.3714, 0.962, 0.3095, 0.816, 0.9756, 0.816, 0.998, 0.7962, 0.9983, 0.7962, 0.9759, 0.5239, 0.9064, 0.5239, 0.9686, 0.5041, 0.9691, 0.5041, 0.9068, 0.244, 0.9477, 0.244, 0.8862, 0.2653, 0.885, 0.2653, 0.9464, 0.2653, 0.885, 0.244, 0.8862, 0.2516, 0.8752, 0.816, 0.9756, 0.8356, 0.9763, 0.8236, 0.9881, 0.5041, 0.9691, 0.5239, 0.9686, 0.5163, 0.9787, 0.7747, 0.98, 0.7747, 0.9985, 0.764, 0.9901, 0.8584, 0.9324, 0.8584, 0.984, 0.8402, 0.9828, 0.8402, 0.9311, 0.9782, 0.1658, 0.9782, 0.115, 0.9946, 0.1164, 0.9946, 0.1672, 0.9192, 0.2898, 0.9192, 0.3085, 0.9029, 0.3095, 0.9029, 0.2908, 0.98, 0.5169, 0.98, 0.5685, 0.963, 0.5691, 0.963, 0.5175, 0.5312, 0.4989, 0.5312, 0.55, 0.513, 0.5515, 0.513, 0.5004, 0.513, 0.5515, 0.5312, 0.55, 0.5246, 0.5602, 0.7587, 0.9784, 0.7747, 0.98, 0.764, 0.9901, 0.963, 0.5691, 0.98, 0.5685, 0.9729, 0.5782, 0.8237, 0.37, 0.8237, 0.4021, 0.8055, 0.3856, 0.9369, 0.6604, 0.9369, 0.8433, 0.9038, 0.8424, 0.9038, 0.6595, 0.0, 0.9628, 4.015e-08, 0.7768, 0.03225, 0.7748, 0.03225, 0.9608, 0.4846, 0.8351, 0.4534, 0.8382, 0.4534, 0.8062, 0.4846, 0.8031, 0.9209, 0.2976, 0.9209, 0.115, 0.9539, 0.1161, 0.9539, 0.2987, 0.03225, 0.9566, 0.03225, 0.7756, 0.06539, 0.7748, 0.06539, 0.9558, 0.7924, 0.405, 0.7924, 0.3729, 0.8055, 0.3856, 0.7924, 0.3729, 0.8237, 0.37, 0.8055, 0.3856, 0.8237, 0.4021, 0.7924, 0.405, 0.8055, 0.3856, 0.8784, 0.3007, 0.8784, 0.2853, 0.8872, 0.293, 0.6243, 0.93, 0.6243, 0.9024, 0.6394, 0.9033, 0.6394, 0.9309, 0.9361, 0.9028, 0.9361, 0.9317, 0.921, 0.9315, 0.921, 0.9026, 0.4455, 0.8538, 0.4455, 0.8384, 0.4602, 0.8386, 0.4602, 0.8539, 0.5001, 0.8031, 0.5001, 0.8321, 0.4846, 0.8321, 0.4846, 0.8031, 0.05772, 0.7735, 0.05772, 0.7462, 0.07279, 0.7453, 0.07279, 0.7726, 0.07279, 0.7453, 0.05772, 0.7462, 0.06387, 0.7394, 0.8929, 0.3009, 0.8784, 0.3007, 0.8872, 0.293, 0.8784, 0.2853, 0.8929, 0.2855, 0.8872, 0.293, 0.3515, 0.8521, 0.362, 0.8531, 0.3558, 0.8614, 0.8289, 0.626, 0.8289, 0.6593, 0.8184, 0.6586, 0.8184, 0.6253, 0.6382, 0.7865, 0.6382, 0.8244, 0.6243, 0.8247, 0.6243, 0.7868, 0.3515, 0.8394, 0.3618, 0.8382, 0.3618, 0.8509, 0.3515, 0.8521, 0.921, 0.9022, 0.921, 0.8648, 0.9352, 0.8651, 0.9352, 0.9026, 0.3621, 0.797, 0.3621, 0.8296, 0.3515, 0.8303, 0.3515, 0.7976, 0.3515, 0.8303, 0.3621, 0.8296, 0.3577, 0.8382, 0.6243, 0.8247, 0.6382, 0.8244, 0.6326, 0.8302, 0.362, 0.8531, 0.362, 0.8654, 0.3558, 0.8614, 0.4515, 0.6269, 0.4444, 0.6226, 0.4515, 0.6188, 0.4444, 0.6086, 0.4444, 0.5842, 0.4526, 0.5848, 0.4526, 0.6091, 0.7893, 0.3713, 0.7893, 0.4008, 0.7783, 0.4007, 0.7783, 0.3712, 0.4526, 0.6183, 0.4444, 0.6188, 0.4444, 0.6097, 0.4526, 0.6091, 0.735, 0.4044, 0.735, 0.3749, 0.746, 0.375, 0.746, 0.4044, 0.1386, 0.3519, 0.1386, 0.3282, 0.1468, 0.3276, 0.1468, 0.3513, 0.1468, 0.3276, 0.1386, 0.3282, 0.1421, 0.3213, 0.7783, 0.4007, 0.7893, 0.4008, 0.7845, 0.4047, 0.746, 0.375, 0.735, 0.3749, 0.7402, 0.3711, 0.4274, 0.9033, 0.4455, 0.8599, 0.4597, 0.895, 0.5839, 0.8019, 0.5839, 0.8841, 0.5316, 0.8879, 0.5316, 0.8057, 0.1763, 0.8959, 0.1763, 0.7962, 0.2241, 0.7901, 0.2241, 0.8898, 0.5316, 0.9482, 0.5316, 0.9017, 0.5757, 0.8879, 0.5757, 0.9343, 0.3131, 0.7975, 0.3131, 0.8962, 0.2657, 0.8892, 0.2657, 0.7904, 0.6514, 0.8827, 0.6405, 0.8036, 0.6918, 0.8065, 0.7027, 0.8855, 0.6918, 0.8065, 0.6405, 0.8036, 0.6723, 0.7827, 0.4597, 0.9331, 0.4274, 0.9033, 0.4597, 0.895, 0.7027, 0.7724, 0.6918, 0.8065, 0.6723, 0.7827, 0.7483, 0.3712, 0.7783, 0.3726, 0.7653, 0.3864, 0.859, 0.983, 0.859, 0.9324, 0.8901, 0.9319, 0.8901, 0.9825, 0.3564, 0.8974, 0.3564, 0.9486, 0.3255, 0.9474, 0.3255, 0.8962, 0.6744, 0.3724, 0.7049, 0.3711, 0.7049, 0.4021, 0.6744, 0.4034, 0.9681, 0.5993, 0.9681, 0.6503, 0.9366, 0.6506, 0.9366, 0.5996, 0.97, 0.000474, 0.97, 0.05151, 0.9388, 0.05103, 0.9388, 0.0, 0.7783, 0.4038, 0.7483, 0.4024, 0.7653, 0.3864, 0.7483, 0.4024, 0.7483, 0.3712, 0.7653, 0.3864, 0.7783, 0.3726, 0.7783, 0.4038, 0.7653, 0.3864, 0.8363, 0.37, 0.8363, 0.3025, 0.8661, 0.3341, 0.06968, 0.8835, 0.06968, 0.7744, 0.1355, 0.7782, 0.1355, 0.8874, 0.7476, 0.0, 0.7476, 0.1125, 0.6801, 0.1132, 0.6801, 0.0006999, 0.5264, 0.8386, 0.5264, 0.9064, 0.4602, 0.9062, 0.4602, 0.8384, 0.7476, 0.1123, 0.7476, 0.0, 0.813, 0.001716, 0.813, 0.114, 0.813, 0.1135, 0.813, 0.003395, 0.8787, 0.0, 0.8787, 0.1101, 0.9029, 0.3011, 0.9029, 0.3686, 0.8661, 0.3341, 0.9029, 0.3686, 0.8363, 0.37, 0.8661, 0.3341, 0.8363, 0.3025, 0.9029, 0.3011, 0.8661, 0.3341, 0.3654, 0.9239, 0.3654, 0.8599, 0.3995, 0.9076, 0.2216, 0.3538, 0.2216, 0.5286, 0.1763, 0.5343, 0.1763, 0.3595, 0.2682, 0.7739, 0.2682, 0.6102, 0.3131, 0.6267, 0.3131, 0.7904, 0.921, 0.9319, 0.859, 0.9274, 0.859, 0.8648, 0.921, 0.8693, 0.2682, 0.3589, 0.2682, 0.5337, 0.2216, 0.5286, 0.2216, 0.3538, 0.5857, 0.7832, 0.5857, 0.6077, 0.6374, 0.611, 0.6374, 0.7865, 0.4274, 0.8639, 0.4274, 0.9279, 0.3995, 0.9076, 0.4274, 0.9279, 0.3654, 0.9239, 0.3995, 0.9076, 0.3654, 0.8599, 0.4274, 0.8639, 0.3995, 0.9076, 0.5917, 0.3732, 0.6438, 0.3702, 0.6032, 0.4038, 0.6438, 0.1769, 0.6438, 0.3702, 0.5917, 0.3732, 0.5917, 0.1799, 0.3645, 0.6007, 0.3645, 0.7944, 0.3148, 0.797, 0.3148, 0.6033, 0.7001, 0.9464, 0.6405, 0.946, 0.6405, 0.8855, 0.7001, 0.886, 0.5316, 0.6336, 0.5316, 0.44, 0.5857, 0.442, 0.5857, 0.6356, 0.4444, 0.5883, 0.4444, 0.7807, 0.392, 0.7767, 0.392, 0.5842, 0.8787, 0.000209, 0.9388, 0.0, 0.9116, 0.03763, 0.9388, 0.0, 0.9388, 0.06041, 0.9116, 0.03763, 0.5857, 0.442, 0.5316, 0.44, 0.5825, 0.4052, 0.98, 0.5373, 0.98, 0.5169, 0.9907, 0.527, 0.2657, 0.9828, 0.2657, 0.9577, 0.2854, 0.9567, 0.2854, 0.9818, 0.9974, 0.193, 0.9974, 0.2186, 0.9782, 0.2187, 0.9782, 0.1931, 0.2439, 0.8752, 0.2439, 0.8955, 0.2241, 0.8959, 0.2241, 0.8756, 0.9377, 0.3956, 0.9377, 0.37, 0.9577, 0.3701, 0.9577, 0.3957, 0.3248, 0.9579, 0.3248, 0.9828, 0.3051, 0.9816, 0.3051, 0.9567, 1.0, 0.5169, 1.0, 0.5373, 0.9907, 0.527, 1.0, 0.5373, 0.98, 0.5373, 0.9907, 0.527, 0.98, 0.5169, 1.0, 0.5169, 0.9907, 0.527, 1.0, 0.5374, 1.0, 0.5577, 0.9893, 0.5476, 0.2854, 0.9828, 0.2854, 0.9577, 0.3051, 0.9567, 0.3051, 0.9818, 0.9974, 0.1672, 0.9974, 0.1928, 0.9782, 0.193, 0.9782, 0.1673, 0.998, 0.2827, 0.998, 0.303, 0.9782, 0.3034, 0.9782, 0.2831, 0.06854, 0.9567, 0.06854, 0.9823, 0.04854, 0.9822, 0.04854, 0.9566, 0.9817, 0.3736, 0.9817, 0.3985, 0.962, 0.3973, 0.962, 0.3724, 0.98, 0.5577, 0.98, 0.5373, 0.9893, 0.5476, 0.98, 0.5373, 1.0, 0.5374, 0.9893, 0.5476, 1.0, 0.5577, 0.98, 0.5577, 0.9893, 0.5476, 0.4602, 0.9064, 0.5041, 0.9069, 0.4836, 0.928, 0.2206, 0.5343, 0.2206, 0.7899, 0.1763, 0.7901, 0.1763, 0.5345, 0.7934, 0.4052, 0.7934, 0.6595, 0.749, 0.6595, 0.749, 0.4052, 0.1755, 0.9414, 0.1312, 0.9416, 0.1312, 0.8971, 0.1755, 0.8969, 0.7924, 0.37, 0.7924, 0.1158, 0.8363, 0.115, 0.8363, 0.3692, 0.2206, 0.7891, 0.2206, 0.5343, 0.265, 0.5345, 0.265, 0.7893, 0.5041, 0.9513, 0.4602, 0.9507, 0.4836, 0.928, 0.4602, 0.9507, 0.4602, 0.9064, 0.4836, 0.928, 0.5041, 0.9069, 0.5041, 0.9513, 0.4836, 0.928, 0.1755, 0.471, 0.1535, 0.4704, 0.1664, 0.4605, 0.1535, 0.5322, 0.1535, 0.4704, 0.1755, 0.471, 0.1755, 0.5328, 0.9829, 0.4052, 0.9829, 0.459, 0.963, 0.4608, 0.963, 0.407, 0.4251, 0.998, 0.4251, 0.9777, 0.4448, 0.9797, 0.4448, 0.9999, 0.9614, 0.7989, 0.9614, 0.7447, 0.9816, 0.7448, 0.9816, 0.799, 0.1754, 0.5328, 0.1754, 0.5944, 0.1535, 0.5953, 0.1535, 0.5337, 0.9782, 0.2187, 0.9974, 0.2215, 0.9834, 0.2318, 0.9974, 0.2215, 0.9974, 0.2412, 0.9834, 0.2318, 0.9816, 0.7448, 0.9614, 0.7447, 0.9717, 0.7316, 0.9813, 0.05965, 0.9624, 0.05954, 0.9729, 0.05179, 0.9624, 0.1126, 0.9624, 0.05954, 0.9813, 0.05965, 0.9813, 0.1128, 0.97, 0.05009, 0.97, 0.001221, 0.9869, 0.0, 0.9869, 0.04886, 0.98, 0.5757, 0.98, 0.5577, 0.9972, 0.5582, 0.9972, 0.5761, 0.9852, 0.9177, 0.9852, 0.9664, 0.968, 0.9662, 0.968, 0.9175, 0.9869, 0.5993, 0.9869, 0.6523, 0.9681, 0.6525, 0.9681, 0.5995, 0.998, 0.799, 0.998, 0.8164, 0.9886, 0.8052, 0.998, 0.8164, 0.9809, 0.8173, 0.9886, 0.8052, 0.968, 0.9662, 0.9852, 0.9664, 0.9764, 0.9769, 0.8976, 0.37, 0.8976, 0.3947, 0.8839, 0.3821, 0.9384, 0.5984, 0.9384, 0.4053, 0.963, 0.4052, 0.963, 0.5983, 0.5264, 0.6318, 0.5264, 0.8247, 0.5018, 0.8246, 0.5018, 0.6318, 0.8732, 0.3702, 0.8732, 0.3948, 0.8487, 0.3946, 0.8487, 0.37, 0.9782, 0.115, 0.9782, 0.3073, 0.9539, 0.3077, 0.9539, 0.1154, 0.9614, 0.6597, 0.9614, 0.8523, 0.9369, 0.8521, 0.9369, 0.6595, 0.9369, 0.8521, 0.9614, 0.8523, 0.9479, 0.8662, 0.5018, 0.8246, 0.5264, 0.8247, 0.5139, 0.8384, 0.8976, 0.3947, 0.8732, 0.3948, 0.8839, 0.3821, 0.7049, 0.3711, 0.735, 0.3725, 0.7219, 0.3863, 0.8901, 0.983, 0.8901, 0.9324, 0.9213, 0.9319, 0.9213, 0.9825, 0.9624, 0.06155, 0.9624, 0.1128, 0.9314, 0.1116, 0.9314, 0.06041, 0.6744, 0.4021, 0.6438, 0.4034, 0.6438, 0.3724, 0.6744, 0.3711, 0.9369, 0.9175, 0.9369, 0.8665, 0.9684, 0.8662, 0.9684, 0.9172, 0.9369, 0.9685, 0.9369, 0.9175, 0.968, 0.918, 0.968, 0.969, 0.735, 0.4037, 0.7049, 0.4023, 0.7219, 0.3863, 0.7049, 0.4023, 0.7049, 0.3711, 0.7219, 0.3863, 0.735, 0.3725, 0.735, 0.4037, 0.7219, 0.3863, 0.9001, 0.5496, 0.9384, 0.5474, 0.9086, 0.5721, 0.9384, 0.4052, 0.9384, 0.5474, 0.9001, 0.5496, 0.9001, 0.4074, 0.1386, 0.3213, 0.1386, 0.1788, 0.1752, 0.1768, 0.1752, 0.3194, 0.6296, 0.9759, 0.5857, 0.9755, 0.5857, 0.931, 0.6296, 0.9314, 0.881, 0.2831, 0.881, 0.1406, 0.9209, 0.1421, 0.9209, 0.2846, 0.5857, 0.9281, 0.5857, 0.7865, 0.6243, 0.7894, 0.6243, 0.931, 0.4096, 0.9724, 0.3654, 0.9724, 0.3855, 0.9448, 0.3654, 0.9724, 0.3656, 0.9279, 0.3855, 0.9448, 0.9209, 0.1421, 0.881, 0.1406, 0.9185, 0.115, 0.7962, 0.7035, 0.749, 0.7022, 0.7736, 0.6595, 0.749, 0.8259, 0.749, 0.7022, 0.7962, 0.7035, 0.7962, 0.8272, 0.5018, 0.6351, 0.5018, 0.7576, 0.4534, 0.7543, 0.4534, 0.6318, 0.8787, 0.06088, 0.9314, 0.06041, 0.9314, 0.1139, 0.8787, 0.1143, 0.881, 0.115, 0.881, 0.2372, 0.8363, 0.242, 0.8363, 0.1197, 0.5325, 0.8019, 0.5316, 0.6781, 0.5783, 0.6773, 0.5792, 0.8012, 0.5783, 0.6773, 0.5316, 0.6781, 0.5792, 0.6356, 0.4534, 0.7543, 0.5018, 0.7576, 0.4673, 0.8031, 0.8363, 0.242, 0.881, 0.2372, 0.8448, 0.2795, 0.8237, 0.3952, 0.8237, 0.37, 0.8353, 0.3823, 0.7962, 0.8279, 0.7962, 0.9664, 0.7756, 0.9658, 0.7756, 0.8272, 0.07732, 0.5999, 0.07732, 0.7371, 0.05772, 0.7394, 0.05772, 0.6022, 0.8184, 0.6503, 0.7934, 0.6506, 0.7934, 0.6256, 0.8184, 0.6253, 0.1752, 0.3229, 0.1752, 0.4605, 0.1535, 0.4589, 0.1535, 0.3213, 0.3852, 0.6007, 0.3852, 0.7394, 0.3645, 0.7396, 0.3645, 0.6009, 0.8487, 0.37, 0.8487, 0.3951, 0.8353, 0.3823, 0.8487, 0.3951, 0.8237, 0.3952, 0.8353, 0.3823, 0.8237, 0.37, 0.8487, 0.37, 0.8353, 0.3823, 0.8784, 0.3009, 0.8573, 0.3009, 0.8678, 0.2905, 0.6404, 0.8304, 0.6404, 0.8656, 0.6243, 0.8654, 0.6243, 0.8302, 0.6396, 0.8656, 0.6396, 0.9006, 0.6243, 0.9024, 0.6243, 0.8674, 0.8573, 0.3008, 0.8363, 0.301, 0.8363, 0.2797, 0.8573, 0.2795, 0.749, 0.8622, 0.749, 0.8272, 0.7663, 0.8285, 0.7663, 0.8636, 0.03225, 0.9918, 0.03225, 0.9566, 0.04854, 0.9569, 0.04854, 0.9921, 0.8573, 0.2795, 0.8784, 0.2795, 0.8678, 0.2905, 0.8784, 0.2795, 0.8784, 0.3009, 0.8678, 0.2905, 0.8573, 0.3009, 0.8573, 0.2795, 0.8678, 0.2905])
me_cube_031.materials.append(mat_material)
me_cube_031.use_remesh_preserve_volume = False
me_cube_031.use_remesh_preserve_attributes = False
me_cube_031.use_mirror_vertex_groups = False
me_cube_031.update()

# ---- objects
ob_cube_028 = bpy.data.objects.new('Cube.028', me_cube_031)

# ---- transforms, parenting, visibility, modifiers, constraints
ob_cube_028.location = (0.0, 0.0, 0.0)
ob_cube_028.lock_rotations_4d = False
ob_cube_028.empty_display_type = 'ARROWS'
ob_cube_028.lineart.crease_threshold = 0.0

# ---- collection membership
col_collection.objects.link(ob_cube_028)

# ---- scene / render settings (as saved in the file)
scene.frame_start = 1; scene.frame_end = 250; scene.frame_set(1)
scene.render.engine = 'BLENDER_EEVEE_NEXT'
scene.cycles.use_denoising = False
scene.cycles.samples = 128
scene.cycles.sampling_pattern = 'TABULATED_SOBOL'
scene.cycles.use_adaptive_sampling = False
scene.cycles.use_light_tree = False
scene.view_settings.view_transform = 'Filmic'
bpy.context.view_layer.update()

# ---- added for rendering (the .blend has no active camera and no usable light): camera, sun
cam_auto = bpy.data.cameras.new('AutoCamera')
cam_auto.lens = 50.0
cam_auto.sensor_width = 36.0
cam_auto.clip_end = 1000.0
ob_auto_camera = bpy.data.objects.new('AutoCamera', cam_auto)
scene.collection.objects.link(ob_auto_camera)
ob_auto_camera.location = (6.29846, -6.80505, 5.21571)
ob_auto_camera.rotation_euler = (1.09748, -7.21219e-08, 0.694738)
scene.camera = ob_auto_camera
light_auto_sun = bpy.data.lights.new('AutoSun', 'SUN')
light_auto_sun.energy = 3.0
light_auto_sun.angle = 0.0523599
ob_auto_sun = bpy.data.objects.new('AutoSun', light_auto_sun)
scene.collection.objects.link(ob_auto_sun)
ob_auto_sun.rotation_euler = (0.872665, 0.174533, 0.523599)
bpy.context.view_layer.update()
